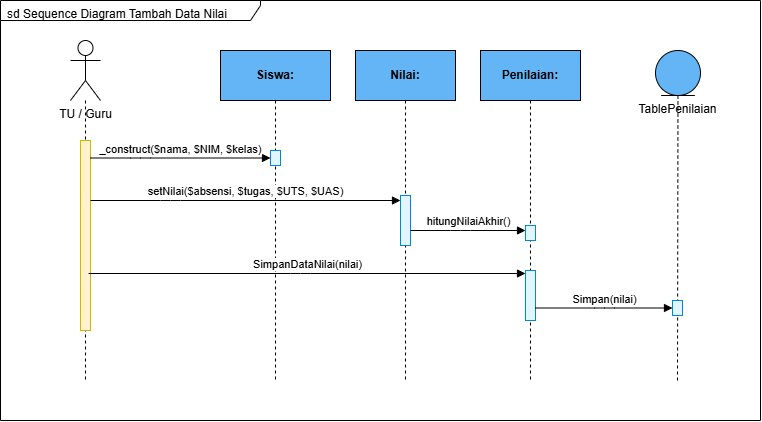

The diagram above was exported from draw.io. Its source (the exported page's mxGraphModel, read from the mxfile embedded in the PNG):
<mxGraphModel dx="1027" dy="573" grid="0" gridSize="10" guides="1" tooltips="1" connect="0" arrows="1" fold="1" page="1" pageScale="1" pageWidth="850" pageHeight="1100" math="0" shadow="0">
  <root>
    <mxCell id="0" />
    <mxCell id="1" parent="0" />
    <mxCell id="9upWIsfsWHGjl5icZKtl-1" parent="1" style="shape=umlFrame;whiteSpace=wrap;html=1;width=260;height=20;boundedLbl=1;verticalAlign=top;align=left;spacingLeft=5;gradientColor=#FFFFFF;" value="sd Sequence Diagram Tambah Data Nilai" vertex="1">
      <mxGeometry height="420" width="760" x="390" x2="0" y="290" y2="0" as="geometry" />
    </mxCell>
    <mxCell id="9upWIsfsWHGjl5icZKtl-2" parent="9upWIsfsWHGjl5icZKtl-1" style="shape=umlActor;verticalLabelPosition=bottom;verticalAlign=top;html=1;outlineConnect=0;" value="TU / Guru" vertex="1">
      <mxGeometry height="60" width="30" x="70" y="40" as="geometry" />
    </mxCell>
    <mxCell id="9upWIsfsWHGjl5icZKtl-3" edge="1" parent="9upWIsfsWHGjl5icZKtl-1" source="9upWIsfsWHGjl5icZKtl-2" style="endArrow=none;dashed=1;html=1;" value="">
      <mxGeometry height="50" relative="1" width="50" as="geometry">
        <mxPoint x="85" y="100" as="sourcePoint" />
        <mxPoint x="85" y="380" as="targetPoint" />
      </mxGeometry>
    </mxCell>
    <mxCell id="9upWIsfsWHGjl5icZKtl-4" parent="9upWIsfsWHGjl5icZKtl-1" style="html=1;points=[];perimeter=orthogonalPerimeter;fillColor=#FFF2CC;strokeColor=#d6b400;" value="" vertex="1">
      <mxGeometry height="190" width="10" x="80" y="140" as="geometry" />
    </mxCell>
    <mxCell id="9upWIsfsWHGjl5icZKtl-5" parent="9upWIsfsWHGjl5icZKtl-1" style="html=1;whiteSpace=wrap;fillColor=#64B5F6;strokeColor=#000000;fontStyle=1;" value="Siswa:" vertex="1">
      <mxGeometry height="50" width="110" x="220" y="50" as="geometry" />
    </mxCell>
    <mxCell id="9upWIsfsWHGjl5icZKtl-6" edge="1" parent="9upWIsfsWHGjl5icZKtl-1" source="9upWIsfsWHGjl5icZKtl-5" style="endArrow=none;dashed=1;html=1;" value="">
      <mxGeometry height="50" relative="1" width="50" as="geometry">
        <mxPoint x="275" y="100" as="sourcePoint" />
        <mxPoint x="275" y="380" as="targetPoint" />
      </mxGeometry>
    </mxCell>
    <mxCell id="9upWIsfsWHGjl5icZKtl-7" parent="9upWIsfsWHGjl5icZKtl-1" style="html=1;points=[];perimeter=orthogonalPerimeter;fillColor=#E1F5FE;strokeColor=#0288D1;" value="" vertex="1">
      <mxGeometry height="15" width="10" x="270" y="150" as="geometry" />
    </mxCell>
    <mxCell id="9upWIsfsWHGjl5icZKtl-8" parent="9upWIsfsWHGjl5icZKtl-1" style="html=1;whiteSpace=wrap;fillColor=#64B5F6;strokeColor=#000000;fontStyle=1;" value="Nilai:" vertex="1">
      <mxGeometry height="50" width="100" x="355" y="50" as="geometry" />
    </mxCell>
    <mxCell id="9upWIsfsWHGjl5icZKtl-9" edge="1" parent="9upWIsfsWHGjl5icZKtl-1" source="9upWIsfsWHGjl5icZKtl-8" style="endArrow=none;dashed=1;html=1;" value="">
      <mxGeometry height="50" relative="1" width="50" as="geometry">
        <mxPoint x="405" y="100" as="sourcePoint" />
        <mxPoint x="405" y="380" as="targetPoint" />
      </mxGeometry>
    </mxCell>
    <mxCell id="9upWIsfsWHGjl5icZKtl-10" parent="9upWIsfsWHGjl5icZKtl-1" style="html=1;points=[];perimeter=orthogonalPerimeter;fillColor=#E1F5FE;strokeColor=#0288D1;" value="" vertex="1">
      <mxGeometry height="50" width="10" x="400" y="195" as="geometry" />
    </mxCell>
    <mxCell id="9upWIsfsWHGjl5icZKtl-11" parent="9upWIsfsWHGjl5icZKtl-1" style="html=1;whiteSpace=wrap;fillColor=#64B5F6;strokeColor=#000000;fontStyle=1;" value="Penilaian:" vertex="1">
      <mxGeometry height="50" width="100" x="480" y="50" as="geometry" />
    </mxCell>
    <mxCell id="9upWIsfsWHGjl5icZKtl-12" edge="1" parent="9upWIsfsWHGjl5icZKtl-1" source="9upWIsfsWHGjl5icZKtl-11" style="endArrow=none;dashed=1;html=1;" value="">
      <mxGeometry height="50" relative="1" width="50" as="geometry">
        <mxPoint x="530" y="100" as="sourcePoint" />
        <mxPoint x="530" y="380" as="targetPoint" />
      </mxGeometry>
    </mxCell>
    <mxCell id="9upWIsfsWHGjl5icZKtl-13" parent="9upWIsfsWHGjl5icZKtl-1" style="html=1;points=[];perimeter=orthogonalPerimeter;fillColor=#E1F5FE;strokeColor=#0288D1;" value="" vertex="1">
      <mxGeometry height="15" width="10" x="525" y="225" as="geometry" />
    </mxCell>
    <mxCell id="9upWIsfsWHGjl5icZKtl-14" parent="9upWIsfsWHGjl5icZKtl-1" style="html=1;points=[];perimeter=orthogonalPerimeter;fillColor=#E1F5FE;strokeColor=#0288D1;" value="" vertex="1">
      <mxGeometry height="50" width="10" x="525" y="270" as="geometry" />
    </mxCell>
    <mxCell id="9upWIsfsWHGjl5icZKtl-15" parent="9upWIsfsWHGjl5icZKtl-1" style="shape=umlEntity;whiteSpace=wrap;html=1;verticalLabelPosition=bottom;verticalAlign=top;fillColor=#64B5F6;strokeColor=#000000;" value="TablePenilaian" vertex="1">
      <mxGeometry height="45" width="45" x="655" y="50" as="geometry" />
    </mxCell>
    <mxCell id="9upWIsfsWHGjl5icZKtl-16" edge="1" parent="9upWIsfsWHGjl5icZKtl-1" source="9upWIsfsWHGjl5icZKtl-15" style="endArrow=none;dashed=1;html=1;" value="">
      <mxGeometry height="50" relative="1" width="50" as="geometry">
        <mxPoint x="677" y="100" as="sourcePoint" />
        <mxPoint x="677" y="380" as="targetPoint" />
      </mxGeometry>
    </mxCell>
    <mxCell id="9upWIsfsWHGjl5icZKtl-17" parent="9upWIsfsWHGjl5icZKtl-1" style="html=1;points=[];perimeter=orthogonalPerimeter;fillColor=#E1F5FE;strokeColor=#0288D1;" value="" vertex="1">
      <mxGeometry height="15" width="10" x="672" y="300" as="geometry" />
    </mxCell>
    <mxCell id="9upWIsfsWHGjl5icZKtl-18" edge="1" parent="9upWIsfsWHGjl5icZKtl-1" source="9upWIsfsWHGjl5icZKtl-4" style="html=1;verticalAlign=bottom;endArrow=block;edgeStyle=elbowEdgeStyle;" target="9upWIsfsWHGjl5icZKtl-7" value="_construct($nama, $NIM, $kelas)">
      <mxGeometry relative="1" as="geometry">
        <Array as="points">
          <mxPoint x="140" y="157.5" />
        </Array>
        <mxPoint x="90" y="150" as="sourcePoint" />
        <mxPoint x="270" y="150" as="targetPoint" />
      </mxGeometry>
    </mxCell>
    <mxCell id="9upWIsfsWHGjl5icZKtl-19" edge="1" parent="9upWIsfsWHGjl5icZKtl-1" source="9upWIsfsWHGjl5icZKtl-4" style="html=1;verticalAlign=bottom;endArrow=block;edgeStyle=elbowEdgeStyle;" target="9upWIsfsWHGjl5icZKtl-10" value="setNilai($absensi, $tugas, $UTS, $UAS)">
      <mxGeometry relative="1" as="geometry">
        <Array as="points">
          <mxPoint x="170" y="200" />
        </Array>
        <mxPoint x="90" y="200" as="sourcePoint" />
        <mxPoint x="400" y="200" as="targetPoint" />
      </mxGeometry>
    </mxCell>
    <mxCell id="9upWIsfsWHGjl5icZKtl-20" edge="1" parent="9upWIsfsWHGjl5icZKtl-1" source="9upWIsfsWHGjl5icZKtl-10" style="html=1;verticalAlign=bottom;endArrow=block;edgeStyle=elbowEdgeStyle;" target="9upWIsfsWHGjl5icZKtl-13" value="hitungNilaiAkhir()">
      <mxGeometry relative="1" as="geometry">
        <Array as="points">
          <mxPoint x="460" y="230" />
        </Array>
        <mxPoint x="410" y="230" as="sourcePoint" />
        <mxPoint x="525" y="230" as="targetPoint" />
      </mxGeometry>
    </mxCell>
    <mxCell id="9upWIsfsWHGjl5icZKtl-21" edge="1" parent="9upWIsfsWHGjl5icZKtl-1" source="9upWIsfsWHGjl5icZKtl-4" style="html=1;verticalAlign=bottom;endArrow=block;edgeStyle=elbowEdgeStyle;entryX=0;entryY=0.06;entryDx=0;entryDy=0;entryPerimeter=0;exitX=0.8;exitY=0.7;exitDx=0;exitDy=0;exitPerimeter=0;" target="9upWIsfsWHGjl5icZKtl-14" value="SimpanDataNilai(nilai)">
      <mxGeometry relative="1" as="geometry">
        <Array as="points">
          <mxPoint x="300" y="270" />
        </Array>
        <mxPoint x="90" y="245" as="sourcePoint" />
        <mxPoint x="525" y="305" as="targetPoint" />
      </mxGeometry>
    </mxCell>
    <mxCell id="9upWIsfsWHGjl5icZKtl-22" edge="1" parent="9upWIsfsWHGjl5icZKtl-1" source="9upWIsfsWHGjl5icZKtl-14" style="html=1;verticalAlign=bottom;endArrow=block;edgeStyle=elbowEdgeStyle;" target="9upWIsfsWHGjl5icZKtl-17" value="Simpan(nilai)">
      <mxGeometry relative="1" as="geometry">
        <Array as="points">
          <mxPoint x="604" y="307.5" />
        </Array>
        <mxPoint x="535" y="305" as="sourcePoint" />
        <mxPoint x="672" y="305" as="targetPoint" />
      </mxGeometry>
    </mxCell>
  </root>
</mxGraphModel>